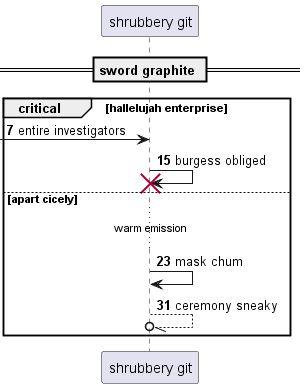

The diagram above was rendered by PlantUML. Its source (embedded in the PNG):
@startuml
participant "shrubbery git" as 0
== sword graphite ==
autonumber 7 8
critical hallelujah enterprise
 [-> 0: entire investigators
0 -> 0!! : burgess obliged
else apart cicely
...warm emission...
0 -> 0: mask chum
0 --//o 0: ceremony sneaky
autonumber stop
end
@enduml